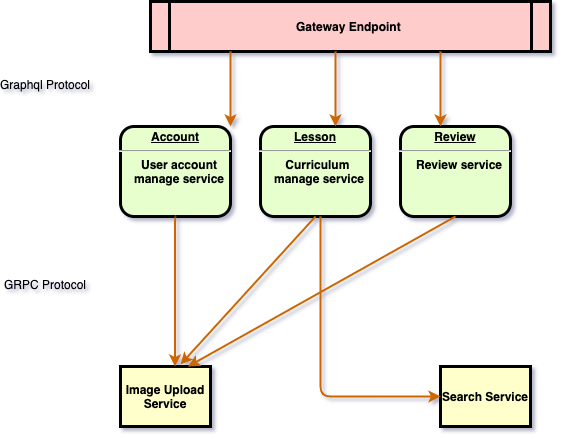

The diagram above was exported from draw.io. Its source (the exported page's mxGraphModel, read from the mxfile embedded in the PNG):
<mxGraphModel dx="2253" dy="647" grid="1" gridSize="10" guides="1" tooltips="1" connect="1" arrows="1" fold="1" page="1" pageScale="1" pageWidth="827" pageHeight="1169" background="#ffffff" math="0" shadow="1">
  <root>
    <mxCell id="0" />
    <mxCell id="1" parent="0" />
    <mxCell id="2" value="&lt;p style=&quot;margin: 0px ; margin-top: 4px ; text-align: center ; text-decoration: underline&quot;&gt;&lt;strong&gt;Account&lt;/strong&gt;&lt;/p&gt;&lt;hr&gt;&lt;p style=&quot;margin: 0px ; margin-left: 8px&quot;&gt;User account&lt;/p&gt;&lt;p style=&quot;margin: 0px ; margin-left: 8px&quot;&gt;manage service&lt;/p&gt;" style="verticalAlign=middle;align=center;overflow=fill;fontSize=12;fontFamily=Helvetica;html=1;rounded=1;fontStyle=1;strokeWidth=3;fillColor=#E6FFCC" parent="1" vertex="1">
      <mxGeometry x="-40" y="160" width="110" height="90" as="geometry" />
    </mxCell>
    <mxCell id="4" value="Image Upload Service" style="whiteSpace=wrap;align=center;verticalAlign=middle;fontStyle=1;strokeWidth=3;fillColor=#FFFFCC" parent="1" vertex="1">
      <mxGeometry x="-40" y="400" width="90" height="60" as="geometry" />
    </mxCell>
    <mxCell id="5" value="Gateway Endpoint " style="shape=process;whiteSpace=wrap;align=center;verticalAlign=middle;size=0.0475;fontStyle=1;strokeWidth=3;fillColor=#FFCCCC" parent="1" vertex="1">
      <mxGeometry x="-10.000000000000085" y="35" width="400" height="50" as="geometry" />
    </mxCell>
    <mxCell id="6" value="&lt;p style=&quot;margin: 0px ; margin-top: 4px ; text-align: center ; text-decoration: underline&quot;&gt;Lesson&lt;/p&gt;&lt;hr&gt;&lt;p style=&quot;margin: 0px ; margin-left: 8px&quot;&gt;Curriculum&amp;nbsp;&lt;/p&gt;&lt;p style=&quot;margin: 0px ; margin-left: 8px&quot;&gt;manage service&lt;/p&gt;" style="verticalAlign=middle;align=center;overflow=fill;fontSize=12;fontFamily=Helvetica;html=1;rounded=1;fontStyle=1;strokeWidth=3;fillColor=#E6FFCC" parent="1" vertex="1">
      <mxGeometry x="100" y="160" width="110" height="90" as="geometry" />
    </mxCell>
    <mxCell id="8" value="&lt;p style=&quot;margin: 0px ; margin-top: 4px ; text-align: center ; text-decoration: underline&quot;&gt;&lt;strong&gt;Review&lt;/strong&gt;&lt;/p&gt;&lt;hr&gt;&lt;p style=&quot;margin: 0px ; margin-left: 8px&quot;&gt;Review service&lt;/p&gt;" style="verticalAlign=middle;align=center;overflow=fill;fontSize=12;fontFamily=Helvetica;html=1;rounded=1;fontStyle=1;strokeWidth=3;fillColor=#E6FFCC" parent="1" vertex="1">
      <mxGeometry x="240" y="160" width="110" height="90" as="geometry" />
    </mxCell>
    <mxCell id="12" value="Search Service" style="whiteSpace=wrap;align=center;verticalAlign=middle;fontStyle=1;strokeWidth=3;fillColor=#FFFFCC" parent="1" vertex="1">
      <mxGeometry x="280" y="400" width="90" height="60" as="geometry" />
    </mxCell>
    <mxCell id="56" value="" style="edgeStyle=elbowEdgeStyle;elbow=horizontal;strokeWidth=2;strokeColor=#CC6600;" parent="1" source="5" target="2" edge="1">
      <mxGeometry width="100" height="100" relative="1" as="geometry">
        <mxPoint x="150" y="400" as="sourcePoint" />
        <mxPoint x="50" y="500" as="targetPoint" />
        <Array as="points">
          <mxPoint y="80" />
          <mxPoint x="10" y="140" />
        </Array>
      </mxGeometry>
    </mxCell>
    <mxCell id="58" value="" style="edgeStyle=elbowEdgeStyle;elbow=horizontal;strokeWidth=2;strokeColor=#CC6600;" parent="1" source="5" target="6" edge="1">
      <mxGeometry width="100" height="100" relative="1" as="geometry">
        <mxPoint x="380" y="370" as="sourcePoint" />
        <mxPoint x="480" y="270" as="targetPoint" />
        <Array as="points">
          <mxPoint x="175" y="120" />
          <mxPoint x="105" y="140" />
        </Array>
      </mxGeometry>
    </mxCell>
    <mxCell id="62" value="Graphql Protocol&#10;" style="text;spacingTop=-5;align=center" parent="1" vertex="1">
      <mxGeometry x="-129.9999999999999" y="110.00000000000003" width="30" height="20" as="geometry" />
    </mxCell>
    <mxCell id="65" value="" style="edgeStyle=elbowEdgeStyle;elbow=horizontal;strokeWidth=2;strokeColor=#CC6600;" parent="1" source="6" target="12" edge="1">
      <mxGeometry width="100" height="100" relative="1" as="geometry">
        <mxPoint x="260" y="180.0000000000001" as="sourcePoint" />
        <mxPoint x="360" y="80.00000000000011" as="targetPoint" />
        <Array as="points">
          <mxPoint x="160" y="320" />
          <mxPoint x="130" y="380" />
        </Array>
      </mxGeometry>
    </mxCell>
    <mxCell id="68" value="" style="edgeStyle=elbowEdgeStyle;elbow=horizontal;strokeWidth=2;strokeColor=#CC6600;" parent="1" source="5" target="8" edge="1">
      <mxGeometry width="100" height="100" relative="1" as="geometry">
        <mxPoint x="510" y="250" as="sourcePoint" />
        <mxPoint x="570" y="380" as="targetPoint" />
        <Array as="points">
          <mxPoint x="280" y="140" />
        </Array>
      </mxGeometry>
    </mxCell>
    <mxCell id="74" value="GRPC Protocol&#10;" style="text;spacingTop=-5;align=center" parent="1" vertex="1">
      <mxGeometry x="-130" y="309.99999999999994" width="30" height="20" as="geometry" />
    </mxCell>
    <mxCell id="9kuURmji4aIDQrrAnj-f-99" value="" style="edgeStyle=elbowEdgeStyle;elbow=horizontal;strokeWidth=2;strokeColor=#CC6600;" edge="1" parent="1">
      <mxGeometry width="100" height="100" relative="1" as="geometry">
        <mxPoint x="15" y="250" as="sourcePoint" />
        <mxPoint x="14.5" y="400" as="targetPoint" />
        <Array as="points">
          <mxPoint x="14.5" y="370" />
          <mxPoint x="19.5" y="130" />
        </Array>
      </mxGeometry>
    </mxCell>
    <mxCell id="9kuURmji4aIDQrrAnj-f-102" value="" style="endArrow=classic;html=1;strokeWidth=2;strokeColor=#CC6600;" edge="1" parent="1">
      <mxGeometry width="50" height="50" relative="1" as="geometry">
        <mxPoint x="155" y="250" as="sourcePoint" />
        <mxPoint x="20" y="398" as="targetPoint" />
      </mxGeometry>
    </mxCell>
    <mxCell id="9kuURmji4aIDQrrAnj-f-103" value="" style="endArrow=classic;html=1;strokeColor=#CC6600;strokeWidth=2;entryX=0.75;entryY=0;entryDx=0;entryDy=0;exitX=0.5;exitY=1;exitDx=0;exitDy=0;" edge="1" parent="1" source="8" target="4">
      <mxGeometry width="50" height="50" relative="1" as="geometry">
        <mxPoint x="390" y="230" as="sourcePoint" />
        <mxPoint x="440" y="180" as="targetPoint" />
      </mxGeometry>
    </mxCell>
  </root>
</mxGraphModel>